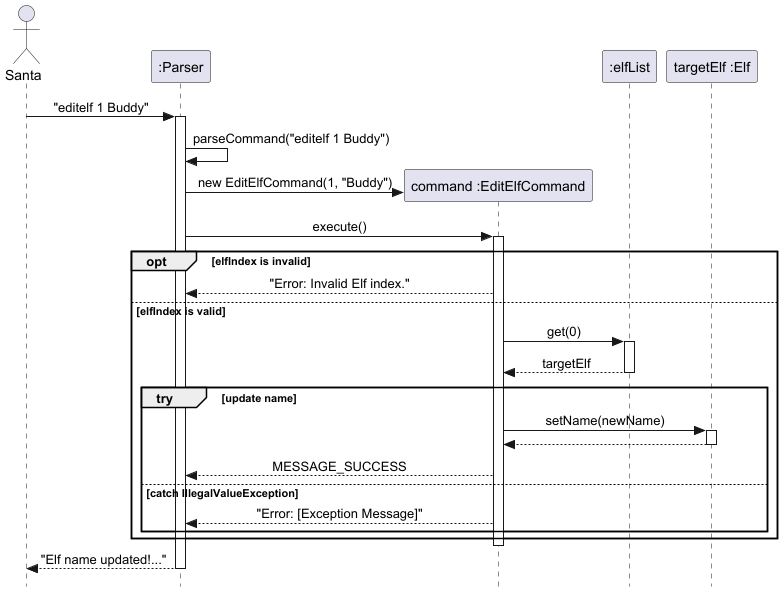

The diagram above was rendered by PlantUML. Its source (embedded in the PNG):
@startuml
skinparam Style strictuml
skinparam SequenceMessageAlignment center

actor Santa
participant ":Parser" as Parser
participant "command :EditElfCommand" as EditElfCommand
participant ":elfList" as elfList
participant "targetElf :Elf" as Elf

Santa -> Parser : "editelf 1 Buddy"
activate Parser

Parser -> Parser : parseCommand("editelf 1 Buddy")
create EditElfCommand
Parser -> EditElfCommand : new EditElfCommand(1, "Buddy")

Parser -> EditElfCommand : execute()
activate EditElfCommand

opt elfIndex is invalid
    EditElfCommand --> Parser : "Error: Invalid Elf index."
else elfIndex is valid
    EditElfCommand -> elfList : get(0)
    activate elfList
    elfList --> EditElfCommand : targetElf
    deactivate elfList

    group try [update name]
        EditElfCommand -> Elf : setName(newName)
        activate Elf
        Elf --> EditElfCommand
        deactivate Elf
        EditElfCommand --> Parser : MESSAGE_SUCCESS
    else catch IllegalValueException
        EditElfCommand --> Parser : "Error: [Exception Message]"
    end
end

deactivate EditElfCommand
Parser --> Santa : "Elf name updated!..."
deactivate Parser

@enduml